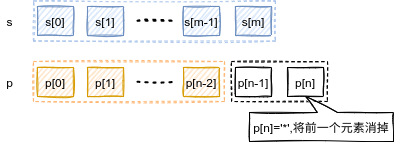

The diagram above was exported from draw.io. Its source (the exported page's mxGraphModel, read from the mxfile embedded in the PNG):
<mxGraphModel dx="645" dy="383" grid="0" gridSize="10" guides="1" tooltips="1" connect="1" arrows="1" fold="1" page="1" pageScale="1" pageWidth="827" pageHeight="1169" math="0" shadow="0">
  <root>
    <mxCell id="0" />
    <mxCell id="1" parent="0" />
    <mxCell id="WIkwrnyuT81Wp6mgt3Rq-23" value="" style="rounded=0;whiteSpace=wrap;html=1;sketch=1;fontSize=10;dashed=1;strokeColor=#A9C4EB;" vertex="1" parent="1">
      <mxGeometry x="80" y="207.5" width="242" height="40" as="geometry" />
    </mxCell>
    <mxCell id="WIkwrnyuT81Wp6mgt3Rq-22" value="" style="rounded=0;whiteSpace=wrap;html=1;sketch=1;fontSize=10;dashed=1;strokeColor=#FFB570;" vertex="1" parent="1">
      <mxGeometry x="80" y="268" width="191" height="40" as="geometry" />
    </mxCell>
    <mxCell id="WIkwrnyuT81Wp6mgt3Rq-17" value="" style="rounded=0;whiteSpace=wrap;html=1;sketch=1;fontSize=10;dashed=1;" vertex="1" parent="1">
      <mxGeometry x="278" y="268" width="96" height="40" as="geometry" />
    </mxCell>
    <mxCell id="WIkwrnyuT81Wp6mgt3Rq-1" value="s[0]" style="rounded=0;whiteSpace=wrap;html=1;sketch=1;fillColor=#dae8fc;strokeColor=#6c8ebf;" vertex="1" parent="1">
      <mxGeometry x="84" y="213" width="36" height="29" as="geometry" />
    </mxCell>
    <mxCell id="WIkwrnyuT81Wp6mgt3Rq-2" value="p[0]" style="rounded=0;whiteSpace=wrap;html=1;sketch=1;fillColor=#ffe6cc;strokeColor=#d79b00;" vertex="1" parent="1">
      <mxGeometry x="84" y="274" width="36" height="29" as="geometry" />
    </mxCell>
    <mxCell id="WIkwrnyuT81Wp6mgt3Rq-3" value="" style="endArrow=none;dashed=1;html=1;dashPattern=1 3;strokeWidth=2;rounded=0;sketch=1;" edge="1" parent="1">
      <mxGeometry width="50" height="50" relative="1" as="geometry">
        <mxPoint x="184" y="227.26" as="sourcePoint" />
        <mxPoint x="222" y="227.26" as="targetPoint" />
      </mxGeometry>
    </mxCell>
    <mxCell id="WIkwrnyuT81Wp6mgt3Rq-5" value="s[1]" style="rounded=0;whiteSpace=wrap;html=1;sketch=1;fillColor=#dae8fc;strokeColor=#6c8ebf;" vertex="1" parent="1">
      <mxGeometry x="134" y="213" width="36" height="29" as="geometry" />
    </mxCell>
    <mxCell id="WIkwrnyuT81Wp6mgt3Rq-6" value="p[1]" style="rounded=0;whiteSpace=wrap;html=1;sketch=1;fillColor=#ffe6cc;strokeColor=#d79b00;" vertex="1" parent="1">
      <mxGeometry x="134" y="274" width="36" height="29" as="geometry" />
    </mxCell>
    <mxCell id="WIkwrnyuT81Wp6mgt3Rq-7" value="s" style="text;html=1;align=center;verticalAlign=middle;resizable=0;points=[];autosize=1;strokeColor=none;fillColor=none;" vertex="1" parent="1">
      <mxGeometry x="47.5" y="218.5" width="16" height="18" as="geometry" />
    </mxCell>
    <mxCell id="WIkwrnyuT81Wp6mgt3Rq-8" value="p" style="text;html=1;align=center;verticalAlign=middle;resizable=0;points=[];autosize=1;strokeColor=none;fillColor=none;" vertex="1" parent="1">
      <mxGeometry x="47" y="279.5" width="17" height="18" as="geometry" />
    </mxCell>
    <mxCell id="WIkwrnyuT81Wp6mgt3Rq-9" value="" style="endArrow=none;dashed=1;html=1;dashPattern=1 3;strokeWidth=2;rounded=0;sketch=1;" edge="1" parent="1">
      <mxGeometry width="50" height="50" relative="1" as="geometry">
        <mxPoint x="184" y="288.26" as="sourcePoint" />
        <mxPoint x="222" y="288.26" as="targetPoint" />
      </mxGeometry>
    </mxCell>
    <mxCell id="WIkwrnyuT81Wp6mgt3Rq-10" value="s[m-1]" style="rounded=0;whiteSpace=wrap;html=1;sketch=1;fillColor=#dae8fc;strokeColor=#6c8ebf;" vertex="1" parent="1">
      <mxGeometry x="230" y="213" width="36" height="29" as="geometry" />
    </mxCell>
    <mxCell id="WIkwrnyuT81Wp6mgt3Rq-11" value="p[n-2]" style="rounded=0;whiteSpace=wrap;html=1;sketch=1;fillColor=#ffe6cc;strokeColor=#d79b00;" vertex="1" parent="1">
      <mxGeometry x="230" y="274" width="36" height="29" as="geometry" />
    </mxCell>
    <mxCell id="WIkwrnyuT81Wp6mgt3Rq-12" value="s[m]" style="rounded=0;whiteSpace=wrap;html=1;sketch=1;fillColor=#dae8fc;strokeColor=#6c8ebf;" vertex="1" parent="1">
      <mxGeometry x="282" y="213" width="36" height="29" as="geometry" />
    </mxCell>
    <mxCell id="WIkwrnyuT81Wp6mgt3Rq-13" value="p[n-1]" style="rounded=0;whiteSpace=wrap;html=1;sketch=1;" vertex="1" parent="1">
      <mxGeometry x="282" y="274" width="36" height="29" as="geometry" />
    </mxCell>
    <mxCell id="WIkwrnyuT81Wp6mgt3Rq-14" value="&lt;font style=&quot;font-size: 6px&quot;&gt;p[n]='*',将前一个元素消掉&lt;/font&gt;" style="shape=callout;whiteSpace=wrap;html=1;perimeter=calloutPerimeter;sketch=1;size=16;position=0.39;direction=west;base=20;position2=0.61;" vertex="1" parent="1">
      <mxGeometry x="296" y="303" width="144" height="45" as="geometry" />
    </mxCell>
    <mxCell id="WIkwrnyuT81Wp6mgt3Rq-15" value="p[n]" style="rounded=0;whiteSpace=wrap;html=1;sketch=1;" vertex="1" parent="1">
      <mxGeometry x="334" y="274" width="36" height="29" as="geometry" />
    </mxCell>
  </root>
</mxGraphModel>